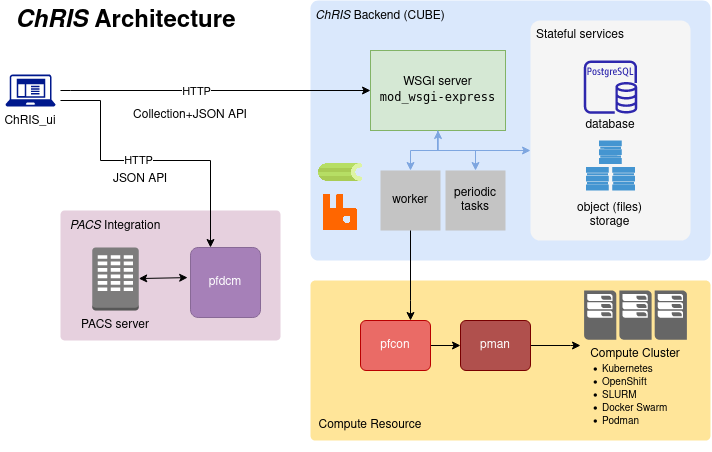

The diagram above was exported from draw.io. Its source (the exported page's mxGraphModel, read from the mxfile embedded in the PNG):
<mxGraphModel dx="1004" dy="948" grid="1" gridSize="10" guides="1" tooltips="1" connect="1" arrows="1" fold="1" page="1" pageScale="1" pageWidth="850" pageHeight="1100" math="0" shadow="0">
  <root>
    <mxCell id="0" />
    <mxCell id="1" parent="0" />
    <mxCell id="WgWpgc4KIeQmd8qsgZ41-21" value="" style="rounded=1;whiteSpace=wrap;html=1;arcSize=3;fillColor=#dae8fc;strokeColor=none;" vertex="1" parent="1">
      <mxGeometry x="320" y="10" width="400" height="260" as="geometry" />
    </mxCell>
    <mxCell id="WgWpgc4KIeQmd8qsgZ41-2" value="&lt;i&gt;ChRIS&lt;/i&gt; Architecture" style="text;strokeColor=none;fillColor=none;html=1;fontSize=24;fontStyle=1;verticalAlign=middle;align=center;" vertex="1" parent="1">
      <mxGeometry x="10" y="10" width="250" height="40" as="geometry" />
    </mxCell>
    <mxCell id="WgWpgc4KIeQmd8qsgZ41-20" value="" style="group" vertex="1" connectable="0" parent="1">
      <mxGeometry x="540" y="30" width="160" height="220" as="geometry" />
    </mxCell>
    <mxCell id="WgWpgc4KIeQmd8qsgZ41-6" value="" style="rounded=1;whiteSpace=wrap;html=1;fillColor=#f5f5f5;strokeColor=none;glass=0;shadow=0;arcSize=6;fontColor=#333333;" vertex="1" parent="WgWpgc4KIeQmd8qsgZ41-20">
      <mxGeometry width="160" height="220" as="geometry" />
    </mxCell>
    <mxCell id="WgWpgc4KIeQmd8qsgZ41-15" value="Stateful services" style="text;html=1;strokeColor=none;fillColor=none;align=center;verticalAlign=middle;whiteSpace=wrap;rounded=0;" vertex="1" parent="WgWpgc4KIeQmd8qsgZ41-20">
      <mxGeometry width="100" height="30" as="geometry" />
    </mxCell>
    <mxCell id="WgWpgc4KIeQmd8qsgZ41-14" value="" style="group;fontStyle=4" vertex="1" connectable="0" parent="WgWpgc4KIeQmd8qsgZ41-20">
      <mxGeometry x="53.33333333333333" y="40" width="53.33333333333333" height="100" as="geometry" />
    </mxCell>
    <mxCell id="WgWpgc4KIeQmd8qsgZ41-8" value="" style="sketch=0;outlineConnect=0;fontColor=#232F3E;gradientColor=none;fillColor=#2E27AD;strokeColor=none;dashed=0;verticalLabelPosition=bottom;verticalAlign=top;align=center;html=1;fontSize=12;fontStyle=0;aspect=fixed;pointerEvents=1;shape=mxgraph.aws4.rds_postgresql_instance;" vertex="1" parent="WgWpgc4KIeQmd8qsgZ41-14">
      <mxGeometry width="53.33333333333333" height="53.33333333333333" as="geometry" />
    </mxCell>
    <mxCell id="WgWpgc4KIeQmd8qsgZ41-11" value="database" style="text;html=1;strokeColor=none;fillColor=none;align=center;verticalAlign=middle;whiteSpace=wrap;rounded=0;" vertex="1" parent="WgWpgc4KIeQmd8qsgZ41-20">
      <mxGeometry x="57.142857142857125" y="90" width="45.71428571428571" height="30" as="geometry" />
    </mxCell>
    <mxCell id="WgWpgc4KIeQmd8qsgZ41-12" value="object (files) storage" style="text;html=1;strokeColor=none;fillColor=none;align=center;verticalAlign=middle;whiteSpace=wrap;rounded=0;" vertex="1" parent="WgWpgc4KIeQmd8qsgZ41-20">
      <mxGeometry x="34.28571428571428" y="180" width="91.42857142857142" height="30" as="geometry" />
    </mxCell>
    <mxCell id="WgWpgc4KIeQmd8qsgZ41-62" value="" style="shadow=0;dashed=0;html=1;strokeColor=none;fillColor=#4495D1;labelPosition=center;verticalLabelPosition=bottom;verticalAlign=top;align=center;outlineConnect=0;shape=mxgraph.veeam.storage_cluster;" vertex="1" parent="WgWpgc4KIeQmd8qsgZ41-20">
      <mxGeometry x="55.53" y="120" width="48.93" height="50" as="geometry" />
    </mxCell>
    <mxCell id="WgWpgc4KIeQmd8qsgZ41-23" value="&lt;i&gt;ChRIS&lt;/i&gt; Backend (CUBE)" style="text;html=1;strokeColor=none;fillColor=none;align=center;verticalAlign=middle;whiteSpace=wrap;rounded=0;" vertex="1" parent="1">
      <mxGeometry x="320" y="10" width="140" height="30" as="geometry" />
    </mxCell>
    <mxCell id="WgWpgc4KIeQmd8qsgZ41-25" value="" style="shape=image;verticalLabelPosition=bottom;labelBackgroundColor=default;verticalAlign=top;aspect=fixed;imageAspect=0;image=https://upload.wikimedia.org/wikipedia/commons/1/19/Celery_logo.png;" vertex="1" parent="1">
      <mxGeometry x="328" y="160" width="44" height="44" as="geometry" />
    </mxCell>
    <mxCell id="WgWpgc4KIeQmd8qsgZ41-26" value="" style="shape=image;verticalLabelPosition=bottom;labelBackgroundColor=default;verticalAlign=top;aspect=fixed;imageAspect=0;image=https://cdn.freebiesupply.com/logos/large/2x/rabbitmq-logo-png-transparent.png;" vertex="1" parent="1">
      <mxGeometry x="332.99" y="204" width="34.02" height="36" as="geometry" />
    </mxCell>
    <mxCell id="WgWpgc4KIeQmd8qsgZ41-57" value="" style="edgeStyle=orthogonalEdgeStyle;rounded=0;orthogonalLoop=1;jettySize=auto;html=1;fillColor=#cdeb8b;strokeColor=#7EA6E0;" edge="1" parent="1" source="WgWpgc4KIeQmd8qsgZ41-27" target="WgWpgc4KIeQmd8qsgZ41-31">
      <mxGeometry relative="1" as="geometry" />
    </mxCell>
    <mxCell id="WgWpgc4KIeQmd8qsgZ41-27" value="&lt;div&gt;WSGI server&lt;/div&gt;&lt;div&gt;&lt;font face=&quot;monospace&quot;&gt;mod_wsgi-express&lt;/font&gt;&lt;br&gt;&lt;/div&gt;" style="rounded=1;whiteSpace=wrap;html=1;fillColor=#d5e8d4;strokeColor=#82b366;arcSize=0;" vertex="1" parent="1">
      <mxGeometry x="380" y="60" width="135" height="80" as="geometry" />
    </mxCell>
    <mxCell id="WgWpgc4KIeQmd8qsgZ41-58" value="" style="edgeStyle=orthogonalEdgeStyle;rounded=0;orthogonalLoop=1;jettySize=auto;html=1;startArrow=classic;startFill=1;fillColor=#cdeb8b;strokeColor=#7EA6E0;" edge="1" parent="1" source="WgWpgc4KIeQmd8qsgZ41-30" target="WgWpgc4KIeQmd8qsgZ41-27">
      <mxGeometry relative="1" as="geometry" />
    </mxCell>
    <mxCell id="WgWpgc4KIeQmd8qsgZ41-30" value="periodic tasks" style="rounded=0;whiteSpace=wrap;html=1;fillColor=#C4C4C4;strokeColor=none;" vertex="1" parent="1">
      <mxGeometry x="455" y="180" width="60" height="60" as="geometry" />
    </mxCell>
    <mxCell id="WgWpgc4KIeQmd8qsgZ41-31" value="worker" style="rounded=0;whiteSpace=wrap;html=1;fillColor=#C4C4C4;strokeColor=none;" vertex="1" parent="1">
      <mxGeometry x="390" y="180" width="60" height="60" as="geometry" />
    </mxCell>
    <mxCell id="WgWpgc4KIeQmd8qsgZ41-33" value="" style="group" vertex="1" connectable="0" parent="1">
      <mxGeometry x="10" y="84" width="60" height="62" as="geometry" />
    </mxCell>
    <mxCell id="WgWpgc4KIeQmd8qsgZ41-1" value="" style="sketch=0;aspect=fixed;pointerEvents=1;shadow=0;dashed=0;html=1;strokeColor=none;labelPosition=center;verticalLabelPosition=bottom;verticalAlign=top;align=center;fillColor=#00188D;shape=mxgraph.mscae.enterprise.client_application" vertex="1" parent="WgWpgc4KIeQmd8qsgZ41-33">
      <mxGeometry x="5" width="50" height="32" as="geometry" />
    </mxCell>
    <mxCell id="WgWpgc4KIeQmd8qsgZ41-5" value="ChRIS_ui" style="text;html=1;strokeColor=none;fillColor=none;align=center;verticalAlign=middle;whiteSpace=wrap;rounded=0;" vertex="1" parent="WgWpgc4KIeQmd8qsgZ41-33">
      <mxGeometry y="32" width="60" height="30" as="geometry" />
    </mxCell>
    <mxCell id="WgWpgc4KIeQmd8qsgZ41-34" value="" style="endArrow=classic;html=1;rounded=0;entryX=0;entryY=0.5;entryDx=0;entryDy=0;sourcePerimeterSpacing=0;" edge="1" parent="1" target="WgWpgc4KIeQmd8qsgZ41-27">
      <mxGeometry width="50" height="50" relative="1" as="geometry">
        <mxPoint x="70" y="100" as="sourcePoint" />
        <mxPoint x="820" y="250" as="targetPoint" />
        <Array as="points">
          <mxPoint x="80" y="100" />
        </Array>
      </mxGeometry>
    </mxCell>
    <mxCell id="WgWpgc4KIeQmd8qsgZ41-35" value="HTTP" style="edgeLabel;html=1;align=center;verticalAlign=middle;resizable=0;points=[];" vertex="1" connectable="0" parent="WgWpgc4KIeQmd8qsgZ41-34">
      <mxGeometry x="-0.1246" y="-1" relative="1" as="geometry">
        <mxPoint as="offset" />
      </mxGeometry>
    </mxCell>
    <mxCell id="WgWpgc4KIeQmd8qsgZ41-36" value="Collection+JSON API" style="text;html=1;strokeColor=none;fillColor=none;align=center;verticalAlign=middle;whiteSpace=wrap;rounded=0;" vertex="1" parent="1">
      <mxGeometry x="130" y="110" width="140" height="30" as="geometry" />
    </mxCell>
    <mxCell id="WgWpgc4KIeQmd8qsgZ41-37" value="" style="rounded=1;whiteSpace=wrap;html=1;arcSize=3;fillColor=#FFE599;strokeColor=none;" vertex="1" parent="1">
      <mxGeometry x="320" y="290" width="400" height="160" as="geometry" />
    </mxCell>
    <mxCell id="WgWpgc4KIeQmd8qsgZ41-51" value="" style="group;strokeColor=none;" vertex="1" connectable="0" parent="1">
      <mxGeometry x="70" y="220" width="220" height="130" as="geometry" />
    </mxCell>
    <mxCell id="WgWpgc4KIeQmd8qsgZ41-41" value="" style="rounded=1;whiteSpace=wrap;html=1;arcSize=3;fillColor=#E6D0DE;strokeColor=none;container=0;" vertex="1" parent="WgWpgc4KIeQmd8qsgZ41-51">
      <mxGeometry width="220" height="130" as="geometry" />
    </mxCell>
    <mxCell id="WgWpgc4KIeQmd8qsgZ41-42" value="&lt;i&gt;PACS &lt;/i&gt;Integration&lt;i&gt;&lt;br&gt;&lt;/i&gt;" style="text;html=1;strokeColor=none;fillColor=none;align=center;verticalAlign=middle;whiteSpace=wrap;rounded=0;" vertex="1" parent="WgWpgc4KIeQmd8qsgZ41-51">
      <mxGeometry width="110" height="30" as="geometry" />
    </mxCell>
    <mxCell id="WgWpgc4KIeQmd8qsgZ41-43" value="&lt;font color=&quot;#ffffff&quot;&gt;pfdcm&lt;/font&gt;" style="rounded=1;whiteSpace=wrap;html=1;fillColor=#A680B8;strokeColor=#886996;arcSize=11;" vertex="1" parent="WgWpgc4KIeQmd8qsgZ41-51">
      <mxGeometry x="130" y="37" width="70" height="70" as="geometry" />
    </mxCell>
    <mxCell id="WgWpgc4KIeQmd8qsgZ41-49" value="" style="group" vertex="1" connectable="0" parent="WgWpgc4KIeQmd8qsgZ41-51">
      <mxGeometry x="15" y="37" width="80" height="93" as="geometry" />
    </mxCell>
    <mxCell id="WgWpgc4KIeQmd8qsgZ41-45" value="" style="outlineConnect=0;dashed=0;verticalLabelPosition=bottom;verticalAlign=top;align=center;html=1;shape=mxgraph.aws3.corporate_data_center;fillColor=#7D7C7C;gradientColor=none;" vertex="1" parent="WgWpgc4KIeQmd8qsgZ41-49">
      <mxGeometry x="16.75" width="46.5" height="63" as="geometry" />
    </mxCell>
    <mxCell id="WgWpgc4KIeQmd8qsgZ41-46" value="PACS server" style="text;html=1;strokeColor=none;fillColor=none;align=center;verticalAlign=middle;whiteSpace=wrap;rounded=0;" vertex="1" parent="WgWpgc4KIeQmd8qsgZ41-49">
      <mxGeometry y="63" width="80" height="30" as="geometry" />
    </mxCell>
    <mxCell id="WgWpgc4KIeQmd8qsgZ41-50" value="" style="endArrow=classic;startArrow=classic;html=1;rounded=0;entryX=-0.041;entryY=0.43;entryDx=0;entryDy=0;entryPerimeter=0;" edge="1" parent="WgWpgc4KIeQmd8qsgZ41-51" source="WgWpgc4KIeQmd8qsgZ41-45" target="WgWpgc4KIeQmd8qsgZ41-43">
      <mxGeometry width="50" height="50" relative="1" as="geometry">
        <mxPoint x="700" y="90" as="sourcePoint" />
        <mxPoint x="750" y="40" as="targetPoint" />
      </mxGeometry>
    </mxCell>
    <mxCell id="WgWpgc4KIeQmd8qsgZ41-52" value="" style="edgeStyle=orthogonalEdgeStyle;rounded=0;orthogonalLoop=1;jettySize=auto;html=1;startArrow=classic;startFill=1;endArrow=none;endFill=0;" edge="1" parent="1" source="WgWpgc4KIeQmd8qsgZ41-43">
      <mxGeometry relative="1" as="geometry">
        <mxPoint x="70" y="110" as="targetPoint" />
        <Array as="points">
          <mxPoint x="220" y="170" />
          <mxPoint x="110" y="170" />
          <mxPoint x="110" y="110" />
        </Array>
      </mxGeometry>
    </mxCell>
    <mxCell id="WgWpgc4KIeQmd8qsgZ41-54" value="HTTP" style="edgeLabel;html=1;align=center;verticalAlign=middle;resizable=0;points=[];" vertex="1" connectable="0" parent="WgWpgc4KIeQmd8qsgZ41-52">
      <mxGeometry x="0.0707" relative="1" as="geometry">
        <mxPoint as="offset" />
      </mxGeometry>
    </mxCell>
    <mxCell id="WgWpgc4KIeQmd8qsgZ41-55" value="JSON API" style="text;html=1;strokeColor=none;fillColor=none;align=center;verticalAlign=middle;whiteSpace=wrap;rounded=0;" vertex="1" parent="1">
      <mxGeometry x="120" y="174" width="60" height="30" as="geometry" />
    </mxCell>
    <mxCell id="WgWpgc4KIeQmd8qsgZ41-60" value="" style="edgeStyle=orthogonalEdgeStyle;rounded=0;orthogonalLoop=1;jettySize=auto;html=1;endArrow=none;endFill=0;startArrow=classic;startFill=1;fillColor=#cdeb8b;strokeColor=#7EA6E0;" edge="1" parent="1" source="WgWpgc4KIeQmd8qsgZ41-6" target="WgWpgc4KIeQmd8qsgZ41-27">
      <mxGeometry relative="1" as="geometry">
        <Array as="points">
          <mxPoint x="447" y="160" />
        </Array>
      </mxGeometry>
    </mxCell>
    <mxCell id="WgWpgc4KIeQmd8qsgZ41-61" value="Compute Resource" style="text;html=1;strokeColor=none;fillColor=none;align=center;verticalAlign=middle;whiteSpace=wrap;rounded=0;" vertex="1" parent="1">
      <mxGeometry x="320" y="420" width="120" height="30" as="geometry" />
    </mxCell>
    <mxCell id="WgWpgc4KIeQmd8qsgZ41-66" value="" style="group" vertex="1" connectable="0" parent="1">
      <mxGeometry x="570" y="300" width="150" height="160" as="geometry" />
    </mxCell>
    <mxCell id="WgWpgc4KIeQmd8qsgZ41-63" value="" style="pointerEvents=1;shadow=0;dashed=0;html=1;strokeColor=none;fillColor=#666666;labelPosition=center;verticalLabelPosition=bottom;verticalAlign=top;align=center;outlineConnect=0;shape=mxgraph.veeam.cluster;" vertex="1" parent="WgWpgc4KIeQmd8qsgZ41-66">
      <mxGeometry x="23.600000000000023" width="102.8" height="49.2" as="geometry" />
    </mxCell>
    <mxCell id="WgWpgc4KIeQmd8qsgZ41-64" value="&lt;div style=&quot;font-size: 10px;&quot; align=&quot;left&quot;&gt;&lt;ul&gt;&lt;li&gt;&lt;font style=&quot;font-size: 10px;&quot;&gt;Kubernetes&lt;/font&gt;&lt;/li&gt;&lt;li&gt;&lt;font style=&quot;font-size: 10px;&quot;&gt;OpenShift&lt;/font&gt;&lt;/li&gt;&lt;li&gt;&lt;font style=&quot;font-size: 10px;&quot;&gt;SLURM&lt;/font&gt;&lt;/li&gt;&lt;li&gt;&lt;font style=&quot;font-size: 10px;&quot;&gt;Docker Swarm&lt;/font&gt;&lt;/li&gt;&lt;li&gt;&lt;font style=&quot;font-size: 10px;&quot;&gt;Podman&lt;br&gt;&lt;/font&gt;&lt;/li&gt;&lt;/ul&gt;&lt;/div&gt;&lt;div style=&quot;font-size: 10px;&quot; align=&quot;left&quot;&gt;&lt;font style=&quot;font-size: 10px;&quot;&gt;&lt;br&gt;&lt;/font&gt;&lt;/div&gt;" style="text;html=1;strokeColor=none;fillColor=none;align=left;verticalAlign=middle;whiteSpace=wrap;rounded=0;" vertex="1" parent="WgWpgc4KIeQmd8qsgZ41-66">
      <mxGeometry y="60" width="150" height="100" as="geometry" />
    </mxCell>
    <mxCell id="WgWpgc4KIeQmd8qsgZ41-65" value="Compute Cluster" style="text;html=1;strokeColor=none;fillColor=none;align=center;verticalAlign=middle;whiteSpace=wrap;rounded=0;" vertex="1" parent="WgWpgc4KIeQmd8qsgZ41-66">
      <mxGeometry x="24.600000000000023" y="49.19999999999999" width="100" height="30" as="geometry" />
    </mxCell>
    <mxCell id="WgWpgc4KIeQmd8qsgZ41-69" value="" style="edgeStyle=orthogonalEdgeStyle;rounded=0;orthogonalLoop=1;jettySize=auto;html=1;strokeColor=#000000;" edge="1" parent="1" source="WgWpgc4KIeQmd8qsgZ41-67" target="WgWpgc4KIeQmd8qsgZ41-68">
      <mxGeometry relative="1" as="geometry" />
    </mxCell>
    <mxCell id="WgWpgc4KIeQmd8qsgZ41-67" value="&lt;font color=&quot;#ffffff&quot;&gt;pfcon&lt;/font&gt;" style="rounded=1;whiteSpace=wrap;html=1;fillColor=#EA6B66;strokeColor=#BA0000;arcSize=11;" vertex="1" parent="1">
      <mxGeometry x="370" y="330" width="70" height="50" as="geometry" />
    </mxCell>
    <mxCell id="WgWpgc4KIeQmd8qsgZ41-70" value="" style="edgeStyle=orthogonalEdgeStyle;rounded=0;orthogonalLoop=1;jettySize=auto;html=1;strokeColor=#000000;" edge="1" parent="1" source="WgWpgc4KIeQmd8qsgZ41-68">
      <mxGeometry relative="1" as="geometry">
        <mxPoint x="590" y="355" as="targetPoint" />
        <Array as="points">
          <mxPoint x="580" y="355" />
          <mxPoint x="580" y="355" />
        </Array>
      </mxGeometry>
    </mxCell>
    <mxCell id="WgWpgc4KIeQmd8qsgZ41-68" value="&lt;font color=&quot;#ffffff&quot;&gt;pman&lt;/font&gt;" style="rounded=1;whiteSpace=wrap;html=1;fillColor=#B0504D;strokeColor=#780000;arcSize=11;" vertex="1" parent="1">
      <mxGeometry x="470" y="330" width="70" height="50" as="geometry" />
    </mxCell>
    <mxCell id="WgWpgc4KIeQmd8qsgZ41-71" value="" style="edgeStyle=orthogonalEdgeStyle;rounded=0;orthogonalLoop=1;jettySize=auto;html=1;strokeColor=#000000;" edge="1" parent="1" source="WgWpgc4KIeQmd8qsgZ41-31" target="WgWpgc4KIeQmd8qsgZ41-67">
      <mxGeometry relative="1" as="geometry">
        <Array as="points">
          <mxPoint x="420" y="310" />
          <mxPoint x="420" y="310" />
        </Array>
      </mxGeometry>
    </mxCell>
  </root>
</mxGraphModel>